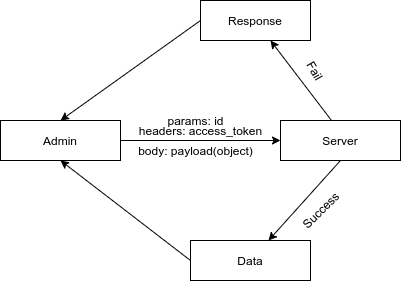

The diagram above was exported from draw.io. Its source (the exported page's mxGraphModel, read from the mxfile embedded in the PNG):
<mxGraphModel dx="1108" dy="433" grid="1" gridSize="10" guides="1" tooltips="1" connect="1" arrows="1" fold="1" page="1" pageScale="1" pageWidth="1169" pageHeight="827" math="0" shadow="0">
  <root>
    <mxCell id="0" />
    <mxCell id="1" parent="0" />
    <mxCell id="8Ul6wka7uCzuRqVZq9dq-1" value="Admin" style="rounded=0;whiteSpace=wrap;html=1;" vertex="1" parent="1">
      <mxGeometry x="160" y="120" width="120" height="40" as="geometry" />
    </mxCell>
    <mxCell id="8Ul6wka7uCzuRqVZq9dq-5" value="" style="endArrow=classic;html=1;exitX=1;exitY=0.5;exitDx=0;exitDy=0;" edge="1" parent="1" source="8Ul6wka7uCzuRqVZq9dq-1">
      <mxGeometry width="50" height="50" relative="1" as="geometry">
        <mxPoint x="530" y="270" as="sourcePoint" />
        <mxPoint x="440" y="140" as="targetPoint" />
      </mxGeometry>
    </mxCell>
    <mxCell id="8Ul6wka7uCzuRqVZq9dq-6" value="Server" style="rounded=0;whiteSpace=wrap;html=1;" vertex="1" parent="1">
      <mxGeometry x="440" y="120" width="120" height="40" as="geometry" />
    </mxCell>
    <mxCell id="8Ul6wka7uCzuRqVZq9dq-7" value="" style="endArrow=classic;html=1;exitX=0.5;exitY=1;exitDx=0;exitDy=0;" edge="1" parent="1" source="8Ul6wka7uCzuRqVZq9dq-6" target="8Ul6wka7uCzuRqVZq9dq-8">
      <mxGeometry width="50" height="50" relative="1" as="geometry">
        <mxPoint x="530" y="270" as="sourcePoint" />
        <mxPoint x="420" y="230" as="targetPoint" />
      </mxGeometry>
    </mxCell>
    <mxCell id="8Ul6wka7uCzuRqVZq9dq-8" value="Data" style="rounded=0;whiteSpace=wrap;html=1;" vertex="1" parent="1">
      <mxGeometry x="350" y="240" width="120" height="40" as="geometry" />
    </mxCell>
    <mxCell id="8Ul6wka7uCzuRqVZq9dq-10" value="Success" style="text;html=1;align=center;verticalAlign=middle;resizable=0;points=[];autosize=1;rotation=-45;" vertex="1" parent="1">
      <mxGeometry x="450" y="200" width="60" height="20" as="geometry" />
    </mxCell>
    <mxCell id="8Ul6wka7uCzuRqVZq9dq-11" value="" style="endArrow=classic;html=1;exitX=0.425;exitY=0;exitDx=0;exitDy=0;exitPerimeter=0;" edge="1" parent="1" source="8Ul6wka7uCzuRqVZq9dq-6">
      <mxGeometry width="50" height="50" relative="1" as="geometry">
        <mxPoint x="530" y="270" as="sourcePoint" />
        <mxPoint x="430" y="40" as="targetPoint" />
      </mxGeometry>
    </mxCell>
    <mxCell id="8Ul6wka7uCzuRqVZq9dq-12" value="Response" style="rounded=0;whiteSpace=wrap;html=1;" vertex="1" parent="1">
      <mxGeometry x="360" width="110" height="40" as="geometry" />
    </mxCell>
    <mxCell id="8Ul6wka7uCzuRqVZq9dq-13" value="Fail" style="text;html=1;align=center;verticalAlign=middle;resizable=0;points=[];autosize=1;rotation=60;" vertex="1" parent="1">
      <mxGeometry x="460" y="60" width="30" height="20" as="geometry" />
    </mxCell>
    <mxCell id="8Ul6wka7uCzuRqVZq9dq-14" value="" style="endArrow=classic;html=1;exitX=0;exitY=0.5;exitDx=0;exitDy=0;entryX=0.5;entryY=1;entryDx=0;entryDy=0;" edge="1" parent="1" source="8Ul6wka7uCzuRqVZq9dq-8" target="8Ul6wka7uCzuRqVZq9dq-1">
      <mxGeometry width="50" height="50" relative="1" as="geometry">
        <mxPoint x="500" y="230" as="sourcePoint" />
        <mxPoint x="550" y="180" as="targetPoint" />
      </mxGeometry>
    </mxCell>
    <mxCell id="8Ul6wka7uCzuRqVZq9dq-18" value="" style="endArrow=classic;html=1;exitX=0;exitY=0.5;exitDx=0;exitDy=0;entryX=0.5;entryY=0;entryDx=0;entryDy=0;" edge="1" parent="1" source="8Ul6wka7uCzuRqVZq9dq-12" target="8Ul6wka7uCzuRqVZq9dq-1">
      <mxGeometry width="50" height="50" relative="1" as="geometry">
        <mxPoint x="480" y="200" as="sourcePoint" />
        <mxPoint x="530" y="150" as="targetPoint" />
      </mxGeometry>
    </mxCell>
    <mxCell id="8Ul6wka7uCzuRqVZq9dq-19" value="headers: access_token" style="text;html=1;align=center;verticalAlign=middle;resizable=0;points=[];autosize=1;" vertex="1" parent="1">
      <mxGeometry x="290" y="120" width="140" height="20" as="geometry" />
    </mxCell>
    <mxCell id="8Ul6wka7uCzuRqVZq9dq-20" value="body: payload(object)" style="text;html=1;align=center;verticalAlign=middle;resizable=0;points=[];autosize=1;" vertex="1" parent="1">
      <mxGeometry x="290" y="140" width="130" height="20" as="geometry" />
    </mxCell>
    <mxCell id="8Ul6wka7uCzuRqVZq9dq-21" value="params: id" style="text;html=1;align=center;verticalAlign=middle;resizable=0;points=[];autosize=1;" vertex="1" parent="1">
      <mxGeometry x="320" y="110" width="70" height="20" as="geometry" />
    </mxCell>
  </root>
</mxGraphModel>